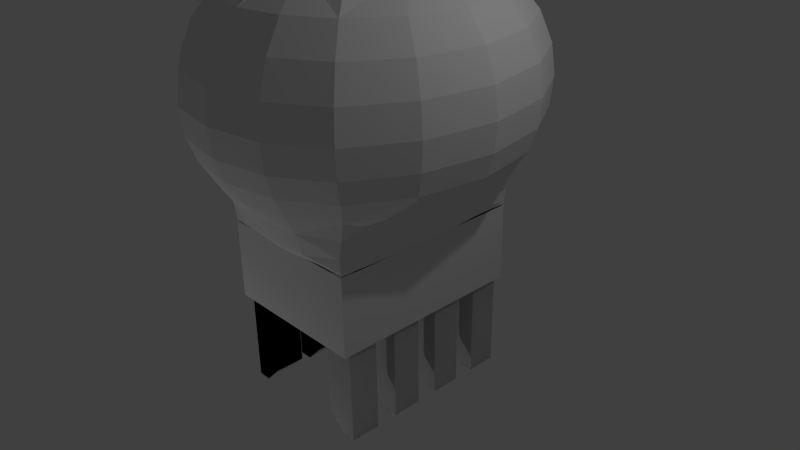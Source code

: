 # Source: bao.blend  (saved by Blender 2.72.0; exported with 4.5.12 LTS)
import bpy
from mathutils import Matrix  # noqa: F401  (used for matrix-valued properties, if any)

bpy.ops.wm.read_factory_settings(use_empty=True)
scene = bpy.context.scene
scene.name = 'Scene'

# ---- collections
col_collection_1 = bpy.data.collections.new('Collection 1'); scene.collection.children.link(col_collection_1)

# ---- materials (node trees are filled in below, after node groups)
mat_material_001 = bpy.data.materials.new('Material.001')
mat_material_001.alpha_threshold = 0.0
mat_material_001.roughness = 0.5
mat_material_001.line_color = (0.0, 0.0, 0.0, 1.0)
mat_material = bpy.data.materials.new('Material')
mat_material.alpha_threshold = 0.0
mat_material.roughness = 0.5
mat_material.line_color = (0.0, 0.0, 0.0, 1.0)

# ---- material node trees

# ---- world
world_world = bpy.data.worlds.new('World'); scene.world = world_world
world_world.color = (0.05088, 0.05088, 0.05088)
world_world.use_sun_shadow = False
world_world.sun_shadow_jitter_overblur = 0.0
world_world.cycles.sampling_method = 'MANUAL'
world_world.cycles.sample_map_resolution = 256

# ---- cameras
cam_camera = bpy.data.cameras.new('Camera')
cam_camera.clip_end = 100.0
cam_camera.lens = 35.0
cam_camera.sensor_width = 32.0
cam_camera.sensor_height = 18.0
cam_camera.ortho_scale = 7.314
cam_camera.dof.focus_distance = 0.0

# ---- lights
light_lamp_001 = bpy.data.lights.new('Lamp.001', 'POINT')
light_lamp_001.transmission_factor = 0.0
light_lamp_001.cutoff_distance = 30.0
light_lamp_001.energy = 100.0
light_lamp_001.shadow_buffer_clip_start = 1.001
light_lamp_001.shadow_soft_size = 0.1
light_lamp_001.shadow_maximum_resolution = 0.006
light_lamp_001.use_absolute_resolution = True
light_lamp_001.cycles.use_multiple_importance_sampling = False
light_lamp = bpy.data.lights.new('Lamp', 'POINT')
light_lamp.transmission_factor = 0.0
light_lamp.cutoff_distance = 30.0
light_lamp.energy = 100.0
light_lamp.shadow_buffer_clip_start = 1.001
light_lamp.shadow_soft_size = 0.1
light_lamp.shadow_maximum_resolution = 0.006
light_lamp.use_absolute_resolution = True
light_lamp.cycles.use_multiple_importance_sampling = False

# ---- meshes
me_cube_002 = bpy.data.meshes.new('Cube.002')
me_cube_002.from_pydata([(0.8243, 0.8483, -1.0), (-0.8243, 0.8483, -1.0), (0.8243, -0.8483, -1.0), (-0.8243, -0.8483, -1.0), (0.8243, 0.8483, 0.6626), (-0.8243, 0.8483, 0.6626), (0.8243, -0.8483, 0.6626), (-0.8243, -0.8483, 0.6626), (0.8292, 1.788e-07, -1.0), (-0.8222, 4.768e-07, -1.0), (0.8292, 1.788e-07, 0.6626), (-0.8222, 4.768e-07, 0.6626), (2.384e-07, 0.8416, -1.0), (1.192e-07, -0.8465, -1.0), (2.384e-07, 0.8416, 0.6626), (1.192e-07, -0.8465, 0.6626), (1.192e-07, 3.074e-07, -1.0), (1.023, 1.026, 0.9661), (-1.023, 1.026, 0.9661), (1.023, -1.02, 0.9661), (-1.023, -1.02, 0.9661), (1.023, 0.0001049, 0.9661), (-1.023, 0.0001052, 0.9661), (-0.0001526, 1.024, 0.9661), (-0.0001527, -1.02, 0.9661), (1.023, 1.026, 1.039), (-1.023, 1.026, 1.039), (1.023, -1.02, 1.039), (-1.023, -1.02, 1.039), (1.131, 2.829e-05, 1.037), (-1.102, 2.867e-05, 1.039), (0.03063, 1.102, 1.037), (0.03063, -1.097, 1.037), (-1.347, -0.5776, 2.016), (-1.748, -0.6522, 3.209), (1.35, 0.5833, 2.016), (0.6051, -1.235, 2.016), (-0.6052, 1.239, 2.016), (-1.876, -0.7001, 4.666), (1.748, 0.6579, 3.209), (0.7252, -1.474, 3.209), (-0.7253, 1.48, 3.209), (-1.692, -0.6313, 6.342), (1.876, 0.7058, 4.666), (0.7783, -1.582, 4.671), (-0.7783, 1.588, 4.671), (-0.9927, -0.1779, 7.85), (1.692, 0.637, 6.342), (0.702, -1.427, 6.392), (-0.7021, 1.433, 6.392), (-0.3658, -0.3062, 8.312), (1.009, 0.1774, 7.791), (0.215, -0.7951, 7.906), (-0.2236, 0.7824, 7.952), (-1.347, 0.5833, 2.016), (-1.748, 0.6579, 3.209), (1.35, -0.5776, 2.016), (-1.876, 0.7058, 4.666), (1.748, -0.6522, 3.209), (-1.692, 0.637, 6.342), (1.876, -0.7001, 4.666), (-0.988, 0.1703, 7.857), (1.692, -0.6313, 6.342), (-0.3658, 0.312, 8.312), (1.013, -0.2138, 7.81), (-0.6052, -1.235, 2.016), (0.6051, 1.239, 2.016), (-0.7253, -1.474, 3.209), (0.7252, 1.48, 3.209), (-0.7783, -1.582, 4.671), (0.7783, 1.588, 4.671), (-0.7021, -1.427, 6.392), (0.702, 1.433, 6.392), (0.3657, -0.3062, 8.312), (-0.188, -0.8279, 7.951), (0.2044, 0.8029, 7.941), (0.3657, 0.312, 8.312), (-0.5549, 1.139, 1.296), (-0.5549, -1.136, 1.296), (1.147, 0.5633, 1.296), (-1.143, 0.5633, 1.296), (-0.6687, 1.366, 2.614), (-0.6687, -1.36, 2.614), (1.584, 0.6153, 2.614), (-1.584, 0.6153, 2.614), (-1.118, 1.061, 2.016), (-1.118, -1.055, 2.016), (1.118, -1.055, 2.016), (1.118, 1.061, 2.016), (-0.7651, 1.561, 3.871), (-0.7651, -1.555, 3.871), (1.844, 0.6939, 3.871), (-1.844, 0.6939, 3.871), (-1.343, 1.191, 3.209), (-1.343, -1.185, 3.209), (1.343, -1.185, 3.209), (1.343, 1.191, 3.209), (-0.7593, 1.549, 5.54), (-0.7593, -1.543, 5.54), (1.83, 0.6886, 5.511), (-1.83, 0.6886, 5.511), (-1.442, 1.278, 4.671), (-1.442, -1.272, 4.671), (1.442, -1.272, 4.671), (1.442, 1.278, 4.671), (-0.6046, 1.234, 7.143), (-0.6046, -1.228, 7.143), (1.457, 0.5489, 7.085), (-1.457, 0.5489, 7.085), (-1.301, 1.153, 6.383), (-1.301, -1.147, 6.383), (1.3, -1.147, 6.383), (1.3, 1.153, 6.383), (-0.3594, 0.6258, 8.148), (-0.3594, -0.6201, 8.148), (0.7371, 0.3222, 8.124), (-0.7372, 0.3222, 8.124), (-0.8608, 0.7641, 7.732), (-0.8608, -0.7584, 7.732), (0.8608, -0.7584, 7.732), (0.8608, 0.7641, 7.732), (1.147, -0.5576, 1.296), (-1.143, -0.5576, 1.296), (1.584, -0.6096, 2.614), (-1.584, -0.6096, 2.614), (1.844, -0.6881, 3.871), (-1.844, -0.6881, 3.871), (1.83, -0.6829, 5.511), (-1.83, -0.6829, 5.511), (1.457, -0.5432, 7.085), (-1.457, -0.5432, 7.085), (0.7371, -0.3164, 8.124), (-0.7372, -0.3164, 8.124), (-1.416, 0.002863, 2.016), (-1.896, 0.002863, 3.209), (1.419, 0.002862, 2.016), (-2.035, 0.002863, 4.662), (1.896, 0.002862, 3.209), (-1.836, 0.002863, 6.322), (2.035, 0.002862, 4.662), (-1.215, 0.002863, 7.673), (1.836, 0.002862, 6.322), (0.3968, 0.002862, 8.333), (1.215, 0.002862, 7.673), (0.5548, 1.139, 1.296), (0.5548, -1.136, 1.296), (0.6686, 1.366, 2.614), (0.6686, -1.36, 2.614), (0.765, 1.561, 3.871), (0.765, -1.555, 3.871), (0.7592, 1.549, 5.54), (0.7592, -1.543, 5.54), (0.6045, 1.234, 7.143), (0.6045, -1.228, 7.143), (0.3594, 0.6258, 8.148), (0.3594, -0.6201, 8.148), (-0.3969, 0.002863, 8.333), (-3.498e-05, -1.273, 2.016), (-3.477e-05, 1.276, 2.016), (-3.511e-05, -1.557, 3.209), (-3.486e-05, 1.563, 3.209), (-3.517e-05, -1.672, 4.671), (-3.489e-05, 1.677, 4.671), (-3.513e-05, -1.508, 6.387), (-3.489e-05, 1.513, 6.387), (-3.497e-05, -0.3237, 8.344), (-3.5e-05, -0.9969, 7.736), (-3.491e-05, 1.003, 7.736), (-3.496e-05, 0.3294, 8.344), (1.034, 1.041, 1.446), (-1.033, 1.041, 1.446), (1.034, -1.036, 1.446), (-1.033, -1.036, 1.446), (1.232, 1.109, 2.614), (-1.232, 1.109, 2.614), (1.232, -1.103, 2.614), (-1.232, -1.103, 2.614), (1.417, 1.256, 3.871), (-1.417, 1.256, 3.871), (1.417, -1.25, 3.871), (-1.417, -1.25, 3.871), (1.406, 1.247, 5.535), (-1.406, 1.247, 5.535), (1.406, -1.241, 5.535), (-1.406, -1.241, 5.535), (1.12, 0.9933, 7.133), (-1.12, 0.9933, 7.133), (1.12, -0.9876, 7.133), (-1.12, -0.9876, 7.133), (0.6532, 0.5738, 8.019), (-0.6533, 0.5738, 8.019), (0.6532, -0.5681, 8.019), (-0.6533, -0.5681, 8.019), (1.166, 0.002862, 1.296), (-1.16, 0.002862, 1.296), (1.708, 0.002862, 2.614), (-1.707, 0.002863, 2.614), (2.0, 0.002862, 3.871), (-2.0, 0.002863, 3.871), (1.985, 0.002862, 5.498), (-1.985, 0.002863, 5.498), (1.581, 0.002862, 7.062), (-1.581, 0.002863, 7.062), (0.7998, 0.002862, 8.118), (-0.7999, 0.002863, 8.118), (-3.475e-05, 1.147, 1.296), (-3.492e-05, -1.145, 1.296), (-3.48e-05, 1.434, 2.614), (-3.504e-05, -1.429, 2.614), (-3.488e-05, 1.649, 3.871), (-3.515e-05, -1.643, 3.871), (-3.489e-05, 1.636, 5.537), (-3.516e-05, -1.631, 5.537), (-3.489e-05, 1.304, 7.137), (-3.504e-05, -1.298, 7.137), (-3.495e-05, 0.661, 8.153), (-3.498e-05, -0.6553, 8.153), (-3.497e-05, 0.002862, 8.382)], [(29, 30), (75, 215), (53, 215), (51, 203), (64, 203), (52, 216), (74, 216), (46, 204), (61, 204)], [(9, 11, 5, 1), (8, 10, 6, 2), (13, 15, 7, 3), (12, 14, 4, 0), (16, 8, 2, 13), (3, 7, 11, 9), (0, 4, 10, 8), (12, 0, 8, 16), (2, 6, 15, 13), (1, 5, 14, 12), (9, 16, 13, 3), (1, 12, 16, 9), (15, 6, 19, 24), (24, 19, 27, 32), (4, 14, 23, 17), (11, 7, 20, 22), (6, 10, 21, 19), (5, 11, 22, 18), (10, 4, 17, 21), (7, 15, 24, 20), (14, 5, 18, 23), (77, 26, 170), (17, 23, 31, 25), (22, 20, 28, 30), (19, 21, 29, 27), (18, 22, 30, 26), (21, 17, 25, 29), (20, 24, 32, 28), (23, 18, 26, 31), (33, 133, 194, 122), (33, 122, 172, 86), (33, 86, 176, 124), (33, 124, 196, 133), (34, 134, 196, 124), (34, 124, 176, 94), (34, 94, 180, 126), (34, 126, 198, 134), (35, 135, 193, 79), (35, 79, 169, 88), (35, 88, 173, 83), (35, 83, 195, 135), (36, 157, 206, 145), (36, 145, 171, 87), (36, 87, 175, 147), (36, 147, 208, 157), (37, 158, 205, 77), (37, 77, 170, 85), (37, 85, 174, 81), (37, 81, 207, 158), (38, 136, 198, 126), (38, 126, 180, 102), (38, 102, 184, 128), (38, 128, 200, 136), (39, 137, 195, 83), (39, 83, 173, 96), (39, 96, 177, 91), (39, 91, 197, 137), (40, 159, 208, 147), (40, 147, 175, 95), (40, 95, 179, 149), (40, 149, 210, 159), (41, 160, 207, 81), (41, 81, 174, 93), (41, 93, 178, 89), (41, 89, 209, 160), (42, 138, 200, 128), (42, 128, 184, 110), (42, 110, 188, 130), (42, 130, 202, 138), (43, 139, 197, 91), (43, 91, 177, 104), (43, 104, 181, 99), (43, 99, 199, 139), (44, 161, 210, 149), (44, 149, 179, 103), (44, 103, 183, 151), (44, 151, 212, 161), (45, 162, 209, 89), (45, 89, 178, 101), (45, 101, 182, 97), (45, 97, 211, 162), (46, 140, 202, 130), (46, 130, 188, 118), (46, 118, 192, 132), (46, 132, 204, 140), (47, 141, 199, 99), (47, 99, 181, 112), (47, 112, 185, 107), (47, 107, 201, 141), (48, 163, 212, 151), (48, 151, 183, 111), (48, 111, 187, 153), (48, 153, 214, 163), (49, 164, 211, 97), (49, 97, 182, 109), (49, 109, 186, 105), (49, 105, 213, 164), (50, 165, 217, 156), (50, 156, 204, 132), (50, 132, 192, 114), (50, 114, 216, 165), (51, 143, 201, 107), (51, 107, 185, 120), (51, 120, 189, 115), (51, 115, 203, 143), (52, 166, 214, 153), (52, 153, 187, 119), (52, 119, 191, 155), (52, 155, 216, 166), (53, 167, 213, 105), (53, 105, 186, 117), (53, 117, 190, 113), (53, 113, 215, 167), (54, 85, 170, 80), (54, 80, 194, 133), (54, 133, 196, 84), (54, 84, 174, 85), (55, 93, 174, 84), (55, 84, 196, 134), (55, 134, 198, 92), (55, 92, 178, 93), (56, 87, 171, 121), (56, 121, 193, 135), (56, 135, 195, 123), (56, 123, 175, 87), (57, 101, 178, 92), (57, 92, 198, 136), (57, 136, 200, 100), (57, 100, 182, 101), (58, 95, 175, 123), (58, 123, 195, 137), (58, 137, 197, 125), (58, 125, 179, 95), (59, 109, 182, 100), (59, 100, 200, 138), (59, 138, 202, 108), (59, 108, 186, 109), (60, 103, 179, 125), (60, 125, 197, 139), (60, 139, 199, 127), (60, 127, 183, 103), (61, 117, 186, 108), (61, 108, 202, 140), (61, 140, 204, 116), (61, 116, 190, 117), (62, 111, 183, 127), (62, 127, 199, 141), (62, 141, 201, 129), (62, 129, 187, 111), (63, 168, 215, 113), (63, 113, 190, 116), (63, 116, 204, 156), (63, 156, 217, 168), (64, 119, 187, 129), (64, 129, 201, 143), (64, 143, 203, 131), (64, 131, 191, 119), (65, 86, 172, 78), (65, 78, 206, 157), (65, 157, 208, 82), (65, 82, 176, 86), (66, 88, 169, 144), (66, 144, 205, 158), (66, 158, 207, 146), (66, 146, 173, 88), (67, 94, 176, 82), (67, 82, 208, 159), (67, 159, 210, 90), (67, 90, 180, 94), (68, 96, 173, 146), (68, 146, 207, 160), (68, 160, 209, 148), (68, 148, 177, 96), (69, 102, 180, 90), (69, 90, 210, 161), (69, 161, 212, 98), (69, 98, 184, 102), (70, 104, 177, 148), (70, 148, 209, 162), (70, 162, 211, 150), (70, 150, 181, 104), (71, 110, 184, 98), (71, 98, 212, 163), (71, 163, 214, 106), (71, 106, 188, 110), (72, 112, 181, 150), (72, 150, 211, 164), (72, 164, 213, 152), (72, 152, 185, 112), (73, 131, 203, 142), (73, 142, 217, 165), (73, 165, 216, 155), (73, 155, 191, 131), (74, 118, 188, 106), (74, 106, 214, 166), (74, 166, 216, 114), (74, 114, 192, 118), (75, 120, 185, 152), (75, 152, 213, 167), (75, 167, 215, 154), (75, 154, 189, 120), (76, 115, 189, 154), (76, 154, 215, 168), (76, 168, 217, 142), (76, 142, 203, 115), (30, 80, 26), (80, 30, 194), (28, 122, 30), (122, 28, 172), (32, 78, 28), (78, 32, 206), (27, 145, 32), (145, 27, 171), (29, 121, 27), (121, 29, 193), (25, 79, 29), (79, 25, 169), (31, 144, 25), (144, 31, 205), (26, 77, 31), (121, 171, 27), (145, 206, 32), (144, 169, 25), (77, 205, 31), (78, 172, 28), (122, 194, 30), (79, 193, 29), (80, 170, 26)])
me_cube_002.materials.append(mat_material_001)
me_cube_002.use_remesh_preserve_volume = False
me_cube_002.use_remesh_preserve_attributes = False
me_cube_002.use_mirror_vertex_groups = False
me_cube_002.update()
me_plane_002 = bpy.data.meshes.new('Plane.002')
me_plane_002.from_pydata([(-1.0, -1.0, 0.0), (1.0, -1.0, 0.0), (-1.0, 1.0, 0.0), (1.0, 1.0, 0.0), (-1.0, -1.0, -5.02), (1.0, -1.0, -5.02), (-1.0, 1.0, -5.02), (1.0, 1.0, -5.02), (-1.0, -1.0, -6.197), (-0.1082, -1.0, -6.197), (-1.0, 1.0, -6.197), (-0.1082, 1.0, -6.197), (-1.0, 2.43, 0.0), (1.0, 2.43, 0.0), (-1.0, 4.43, 0.0), (1.0, 4.43, 0.0), (-1.0, 2.43, -5.02), (1.0, 2.43, -5.02), (-1.0, 4.43, -5.02), (1.0, 4.43, -5.02), (-1.0, 2.43, -6.197), (-0.1082, 2.43, -6.197), (-1.0, 4.43, -6.197), (-0.1082, 4.43, -6.197), (-1.0, 5.86, 0.0), (1.0, 5.86, 0.0), (-1.0, 7.86, 0.0), (1.0, 7.86, 0.0), (-1.0, 5.86, -5.02), (1.0, 5.86, -5.02), (-1.0, 7.86, -5.02), (1.0, 7.86, -5.02), (-1.0, 5.86, -6.197), (-0.1082, 5.86, -6.197), (-1.0, 7.86, -6.197), (-0.1082, 7.86, -6.197), (-1.0, 9.29, 0.0), (1.0, 9.29, 0.0), (-1.0, 11.29, 0.0), (1.0, 11.29, 0.0), (-1.0, 9.29, -5.02), (1.0, 9.29, -5.02), (-1.0, 11.29, -5.02), (1.0, 11.29, -5.02), (-1.0, 9.29, -6.197), (-0.1082, 9.29, -6.197), (-1.0, 11.29, -6.197), (-0.1082, 11.29, -6.197)], [], [(0, 1, 3, 2), (7, 11, 10, 6), (3, 7, 6, 2), (1, 5, 7, 3), (0, 4, 5, 1), (2, 6, 4, 0), (8, 10, 11, 9), (5, 9, 11, 7), (4, 8, 9, 5), (6, 10, 8, 4), (12, 13, 15, 14), (19, 23, 22, 18), (15, 19, 18, 14), (13, 17, 19, 15), (12, 16, 17, 13), (14, 18, 16, 12), (20, 22, 23, 21), (17, 21, 23, 19), (16, 20, 21, 17), (18, 22, 20, 16), (24, 25, 27, 26), (31, 35, 34, 30), (27, 31, 30, 26), (25, 29, 31, 27), (24, 28, 29, 25), (26, 30, 28, 24), (32, 34, 35, 33), (29, 33, 35, 31), (28, 32, 33, 29), (30, 34, 32, 28), (36, 37, 39, 38), (43, 47, 46, 42), (39, 43, 42, 38), (37, 41, 43, 39), (36, 40, 41, 37), (38, 42, 40, 36), (44, 46, 47, 45), (41, 45, 47, 43), (40, 44, 45, 41), (42, 46, 44, 40)])
me_plane_002.use_remesh_preserve_volume = False
me_plane_002.use_remesh_preserve_attributes = False
me_plane_002.use_mirror_vertex_groups = False
me_plane_002.update()
me_plane = bpy.data.meshes.new('Plane')
me_plane.from_pydata([(-1.0, -1.0, 0.0), (1.0, -1.0, 0.0), (-1.0, 1.0, 0.0), (1.0, 1.0, 0.0), (-1.0, -1.0, -5.02), (1.0, -1.0, -5.02), (-1.0, 1.0, -5.02), (1.0, 1.0, -5.02), (-1.0, -1.0, -6.197), (-0.1082, -1.0, -6.197), (-1.0, 1.0, -6.197), (-0.1082, 1.0, -6.197), (-1.0, 2.43, 0.0), (1.0, 2.43, 0.0), (-1.0, 4.43, 0.0), (1.0, 4.43, 0.0), (-1.0, 2.43, -5.02), (1.0, 2.43, -5.02), (-1.0, 4.43, -5.02), (1.0, 4.43, -5.02), (-1.0, 2.43, -6.197), (-0.1082, 2.43, -6.197), (-1.0, 4.43, -6.197), (-0.1082, 4.43, -6.197), (-1.0, 5.86, 0.0), (1.0, 5.86, 0.0), (-1.0, 7.86, 0.0), (1.0, 7.86, 0.0), (-1.0, 5.86, -5.02), (1.0, 5.86, -5.02), (-1.0, 7.86, -5.02), (1.0, 7.86, -5.02), (-1.0, 5.86, -6.197), (-0.1082, 5.86, -6.197), (-1.0, 7.86, -6.197), (-0.1082, 7.86, -6.197), (-1.0, 9.29, 0.0), (1.0, 9.29, 0.0), (-1.0, 11.29, 0.0), (1.0, 11.29, 0.0), (-1.0, 9.29, -5.02), (1.0, 9.29, -5.02), (-1.0, 11.29, -5.02), (1.0, 11.29, -5.02), (-1.0, 9.29, -6.197), (-0.1082, 9.29, -6.197), (-1.0, 11.29, -6.197), (-0.1082, 11.29, -6.197)], [], [(0, 1, 3, 2), (7, 11, 10, 6), (3, 7, 6, 2), (1, 5, 7, 3), (0, 4, 5, 1), (2, 6, 4, 0), (8, 10, 11, 9), (5, 9, 11, 7), (4, 8, 9, 5), (6, 10, 8, 4), (12, 13, 15, 14), (19, 23, 22, 18), (15, 19, 18, 14), (13, 17, 19, 15), (12, 16, 17, 13), (14, 18, 16, 12), (20, 22, 23, 21), (17, 21, 23, 19), (16, 20, 21, 17), (18, 22, 20, 16), (24, 25, 27, 26), (31, 35, 34, 30), (27, 31, 30, 26), (25, 29, 31, 27), (24, 28, 29, 25), (26, 30, 28, 24), (32, 34, 35, 33), (29, 33, 35, 31), (28, 32, 33, 29), (30, 34, 32, 28), (36, 37, 39, 38), (43, 47, 46, 42), (39, 43, 42, 38), (37, 41, 43, 39), (36, 40, 41, 37), (38, 42, 40, 36), (44, 46, 47, 45), (41, 45, 47, 43), (40, 44, 45, 41), (42, 46, 44, 40)])
me_plane.use_remesh_preserve_volume = False
me_plane.use_remesh_preserve_attributes = False
me_plane.use_mirror_vertex_groups = False
me_plane.update()
me_cube = bpy.data.meshes.new('Cube')
me_cube.from_pydata([(1.0, 1.0, -1.0), (1.0, -1.0, -1.0), (-1.0, -1.0, -1.0), (-1.0, 1.0, -1.0), (1.0, 1.0, 1.259), (1.0, -1.0, 1.259), (-1.0, -1.0, 1.259), (-1.0, 1.0, 1.259), (1.0, 0.8483, -1.0), (1.0, -0.8483, -1.0), (-1.0, -0.8483, -1.0), (-1.0, 0.8483, -1.0), (1.0, 0.8483, 1.259), (1.0, -0.8484, 1.259), (-1.0, -0.8483, 1.259), (-1.0, 0.8483, 1.259), (0.8243, 1.0, -1.0), (-0.8243, 1.0, -1.0), (0.8243, -1.0, -1.0), (-0.8243, -1.0, -1.0), (0.8243, 1.0, 1.259), (-0.8243, 1.0, 1.259), (0.8243, -1.0, 1.259), (-0.8243, -1.0, 1.259), (0.8243, 0.8483, -1.0), (-0.8243, 0.8483, -1.0), (0.8243, -0.8483, -1.0), (-0.8243, -0.8483, -1.0), (-0.8243, 0.8483, 1.0), (0.8243, 0.8483, 1.0), (-0.8243, -0.8483, 1.0), (0.8243, -0.8483, 1.0), (-0.8243, 0.8483, 0.3012), (0.8243, 0.8483, 0.3527), (-0.8243, -0.8483, 0.3147), (0.8243, -0.8483, 0.3187), (-0.8243, 0.8483, -0.7293), (0.8243, 0.8483, -0.7293), (-0.8243, -0.8483, -0.7293), (0.8243, -0.8483, -0.7293), (-0.3905, 2.383, 1.531), (-0.2268, 2.79, -0.7188)], [(5, 31)], [(27, 19, 2, 10), (30, 6, 23, 22, 5, 13, 12, 29, 31), (9, 13, 5, 1), (19, 23, 6, 2), (11, 15, 7, 3), (21, 17, 3, 7), (17, 25, 11, 3), (25, 27, 10, 11), (7, 15, 28), (0, 4, 12, 8), (8, 12, 13, 9), (2, 6, 14, 10), (10, 14, 15, 11), (9, 1, 18, 26), (26, 18, 19, 27), (1, 5, 22, 18), (18, 22, 23, 19), (4, 0, 16, 20), (20, 16, 17, 21), (0, 8, 24, 16), (16, 24, 25, 17), (8, 9, 26, 24), (24, 26, 27, 25), (4, 20, 29), (20, 21, 28, 29), (28, 30, 34, 32), (32, 34, 38, 36), (31, 29, 33, 35), (30, 31, 35, 34), (29, 28, 32, 33), (37, 36, 38, 39), (35, 33, 37, 39), (34, 35, 39, 38), (33, 32, 36, 37), (21, 7, 28), (28, 15, 14, 6, 30), (12, 4, 29)])
me_cube.materials.append(mat_material)
me_cube.use_remesh_preserve_volume = False
me_cube.use_remesh_preserve_attributes = False
me_cube.use_mirror_vertex_groups = False
me_cube.update()

# ---- objects
ob_cube_002 = bpy.data.objects.new('Cube.002', me_cube_002)
ob_plane_002 = bpy.data.objects.new('Plane.002', me_plane_002)
ob_lamp_001 = bpy.data.objects.new('Lamp.001', light_lamp_001)
ob_plane = bpy.data.objects.new('Plane', me_plane)
ob_cube = bpy.data.objects.new('Cube', me_cube)
ob_lamp = bpy.data.objects.new('Lamp', light_lamp)
ob_camera = bpy.data.objects.new('Camera', cam_camera)

# ---- transforms, parenting, visibility, modifiers, constraints
ob_cube_002.location = (0.0, -0.003736, 0.17)
ob_cube_002.scale = (0.9766, 1.317, 0.4567)
ob_cube_002.lock_rotations_4d = False
ob_cube_002.empty_display_type = 'ARROWS'
ob_cube_002.lineart.crease_threshold = 0.0
ob_plane_002.location = (0.7581, 1.057, -0.4694)
ob_plane_002.rotation_euler = (0.0, -0.0, 9.425)
ob_plane_002.scale = (0.2041, 0.2041, 0.2041)
ob_plane_002.lineart.crease_threshold = 0.0
_m = ob_plane_002.modifiers.new('Array', 'ARRAY')
_m.use_constant_offset = True
_m.constant_offset_displace = (0.0, 0.0, 0.0)
_m.use_relative_offset = False
ob_lamp_001.location = (-1.807, -3.462, -4.373)
ob_lamp_001.rotation_euler = (0.6503, 0.05522, 1.866)
ob_lamp_001.lock_rotations_4d = False
ob_lamp_001.empty_display_type = 'ARROWS'
ob_lamp_001.color = (0.0, 0.0, 0.0, 0.0)
ob_lamp_001.lineart.crease_threshold = 0.0
ob_plane.location = (-0.7595, -1.043, -0.4694)
ob_plane.scale = (0.2041, 0.2041, 0.2041)
ob_plane.lineart.crease_threshold = 0.0
_m = ob_plane.modifiers.new('Array', 'ARRAY')
_m.use_constant_offset = True
_m.constant_offset_displace = (0.0, 0.0, 0.0)
_m.use_relative_offset = False
ob_cube.location = (0.0, 0.0, 0.0)
ob_cube.scale = (1.0, 1.348, 0.4677)
ob_cube.lock_rotations_4d = False
ob_cube.empty_display_type = 'ARROWS'
ob_cube.lineart.crease_threshold = 0.0
ob_lamp.location = (4.076, 1.005, 5.904)
ob_lamp.rotation_euler = (0.6503, 0.05522, 1.866)
ob_lamp.lock_rotations_4d = False
ob_lamp.empty_display_type = 'ARROWS'
ob_lamp.color = (0.0, 0.0, 0.0, 0.0)
ob_lamp.lineart.crease_threshold = 0.0
ob_camera.location = (7.481, -6.508, 5.344)
ob_camera.rotation_euler = (1.109, 0.01082, 0.8149)
ob_camera.lock_rotations_4d = False
ob_camera.empty_display_type = 'ARROWS'
ob_camera.color = (0.0, 0.0, 0.0, 0.0)
ob_camera.display_type = 'WIRE'
ob_camera.lineart.crease_threshold = 0.0

# ---- collection membership
col_collection_1.objects.link(ob_cube_002)
col_collection_1.objects.link(ob_plane_002)
col_collection_1.objects.link(ob_lamp_001)
col_collection_1.objects.link(ob_plane)
col_collection_1.objects.link(ob_cube)
col_collection_1.objects.link(ob_lamp)
col_collection_1.objects.link(ob_camera)

# ---- scene / render settings (as saved in the file)
scene.camera = ob_camera
scene.frame_start = 1; scene.frame_end = 250; scene.frame_set(1)
scene.render.engine = 'CYCLES'
scene.render.resolution_percentage = 50
scene.render.dither_intensity = 0.0
scene.cycles.use_denoising = False
scene.cycles.samples = 10
scene.cycles.sampling_pattern = 'TABULATED_SOBOL'
scene.cycles.light_sampling_threshold = 0.0
scene.cycles.use_adaptive_sampling = False
scene.cycles.use_light_tree = False
scene.cycles.blur_glossy = 0.0
scene.cycles.pixel_filter_type = 'GAUSSIAN'
scene.cycles.sample_clamp_indirect = 0.0
scene.view_settings.view_transform = 'Standard'
bpy.context.view_layer.update()
